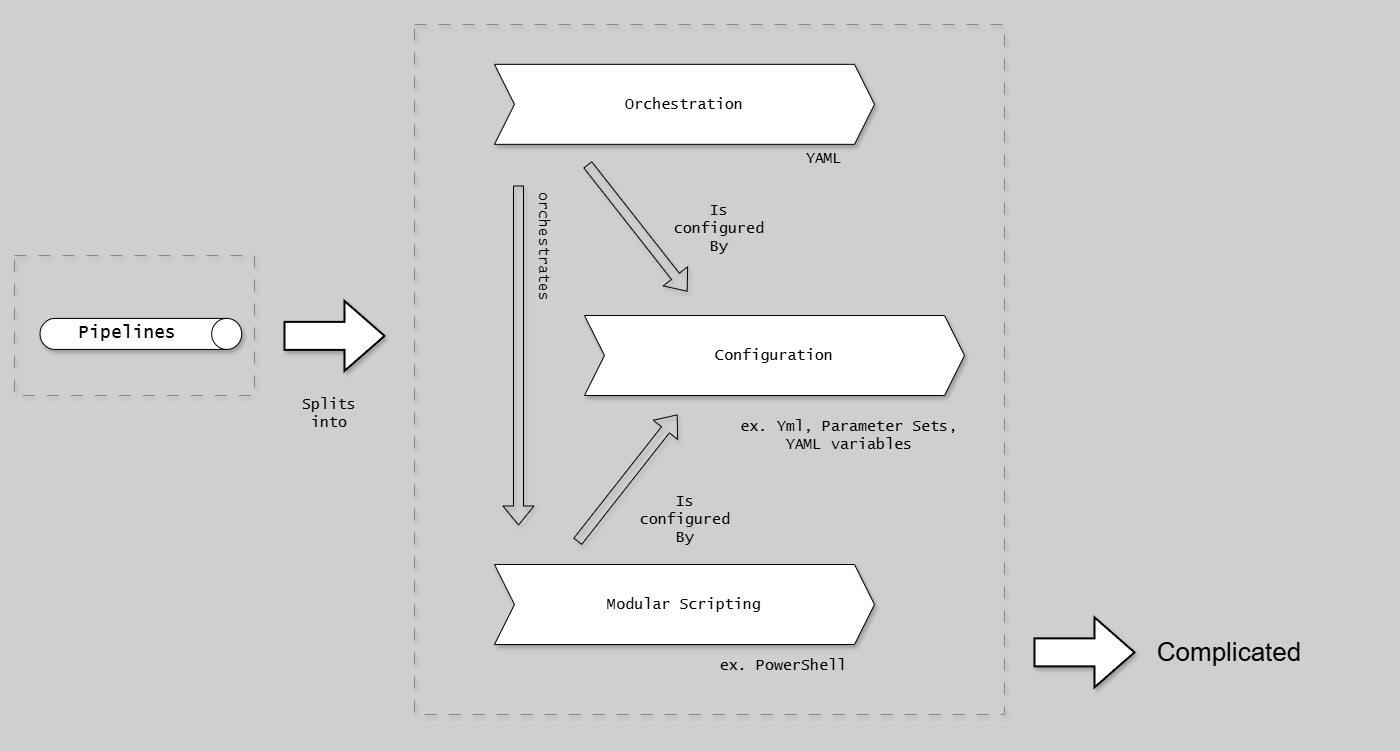

The diagram above was exported from draw.io. Its source (the exported page's mxGraphModel, read from the mxfile embedded in the PNG):
<mxGraphModel dx="1340" dy="-6297" grid="1" gridSize="10" guides="1" tooltips="1" connect="1" arrows="1" fold="1" page="1" pageScale="1" pageWidth="1654" pageHeight="1169" background="#CFCFCF" math="0" shadow="1">
  <root>
    <mxCell id="0" />
    <mxCell id="1" parent="0" />
    <mxCell id="G46-tSZCfBZYrONh_9nJ-37" value="" style="group;strokeColor=none;dashed=1;dashPattern=12 12;fontFamily=Lucida Console;shadow=1;" parent="1" vertex="1" connectable="0">
      <mxGeometry x="20" y="7030" width="1330" height="740" as="geometry" />
    </mxCell>
    <mxCell id="uZuBPEVDCZYBcVNVQJ6w-17" value="Orchestration" style="shape=step;perimeter=stepPerimeter;whiteSpace=wrap;html=1;fixedSize=1;fontSize=15;fontFamily=Lucida Console;shadow=1;" parent="1" vertex="1">
      <mxGeometry x="510" y="7089.84" width="380" height="80" as="geometry" />
    </mxCell>
    <mxCell id="uZuBPEVDCZYBcVNVQJ6w-18" value="Modular Scripting" style="shape=step;perimeter=stepPerimeter;whiteSpace=wrap;html=1;fixedSize=1;fontSize=15;fontFamily=Lucida Console;shadow=1;" parent="1" vertex="1">
      <mxGeometry x="510" y="7590" width="380" height="80" as="geometry" />
    </mxCell>
    <UserObject label="ex. PowerShell" placeholders="1" name="Variable" id="uZuBPEVDCZYBcVNVQJ6w-19">
      <mxCell style="text;html=1;strokeColor=none;fillColor=none;align=center;verticalAlign=middle;whiteSpace=wrap;overflow=hidden;fontSize=15;fontFamily=Lucida Console;shadow=1;" parent="1" vertex="1">
        <mxGeometry x="719" y="7670" width="160" height="42.84" as="geometry" />
      </mxCell>
    </UserObject>
    <UserObject label="Splits into" placeholders="1" name="Variable" id="uZuBPEVDCZYBcVNVQJ6w-23">
      <mxCell style="text;html=1;strokeColor=none;fillColor=none;align=center;verticalAlign=middle;whiteSpace=wrap;overflow=hidden;fontSize=15;fontFamily=Lucida Console;shadow=1;" parent="1" vertex="1">
        <mxGeometry x="310" y="7418" width="70" height="42.84" as="geometry" />
      </mxCell>
    </UserObject>
    <UserObject label="orchestrates" placeholders="1" name="Variable" id="uZuBPEVDCZYBcVNVQJ6w-30">
      <mxCell style="text;html=1;strokeColor=none;fillColor=none;align=center;verticalAlign=middle;whiteSpace=wrap;overflow=hidden;fontSize=15;rotation=90;fontFamily=Lucida Console;shadow=1;" parent="1" vertex="1">
        <mxGeometry x="490" y="7251" width="140" height="42.84" as="geometry" />
      </mxCell>
    </UserObject>
    <UserObject label="ex. Yml, Parameter Sets, YAML variables" placeholders="1" name="Variable" id="uZuBPEVDCZYBcVNVQJ6w-35">
      <mxCell style="text;html=1;strokeColor=none;fillColor=none;align=center;verticalAlign=middle;whiteSpace=wrap;overflow=hidden;fontSize=15;fontFamily=Lucida Console;shadow=1;" parent="1" vertex="1">
        <mxGeometry x="740" y="7418" width="250" height="86" as="geometry" />
      </mxCell>
    </UserObject>
    <mxCell id="oqjR2-dILhtWZD__b5w6-5" value="" style="shape=flexArrow;endArrow=classic;html=1;rounded=0;fontFamily=Lucida Console;shadow=1;" parent="1" edge="1">
      <mxGeometry width="50" height="50" relative="1" as="geometry">
        <mxPoint x="534" y="7211" as="sourcePoint" />
        <mxPoint x="534" y="7551" as="targetPoint" />
      </mxGeometry>
    </mxCell>
    <mxCell id="oqjR2-dILhtWZD__b5w6-4" value="Configuration" style="shape=step;perimeter=stepPerimeter;whiteSpace=wrap;html=1;fixedSize=1;fontSize=15;fontFamily=Lucida Console;shadow=1;" parent="1" vertex="1">
      <mxGeometry x="600" y="7341" width="380" height="80" as="geometry" />
    </mxCell>
    <UserObject label="YAML" placeholders="1" name="Variable" id="oqjR2-dILhtWZD__b5w6-7">
      <mxCell style="text;html=1;strokeColor=none;fillColor=none;align=center;verticalAlign=middle;whiteSpace=wrap;overflow=hidden;fontSize=15;fontFamily=Lucida Console;shadow=1;" parent="1" vertex="1">
        <mxGeometry x="740" y="7160" width="200" height="47.16" as="geometry" />
      </mxCell>
    </UserObject>
    <UserObject label="Is configured By" placeholders="1" name="Variable" id="oqjR2-dILhtWZD__b5w6-8">
      <mxCell style="text;html=1;strokeColor=none;fillColor=none;align=center;verticalAlign=middle;whiteSpace=wrap;overflow=hidden;fontSize=15;fontFamily=Lucida Console;shadow=1;" parent="1" vertex="1">
        <mxGeometry x="687" y="7217.16" width="96" height="72.84" as="geometry" />
      </mxCell>
    </UserObject>
    <mxCell id="oqjR2-dILhtWZD__b5w6-9" value="" style="shape=flexArrow;endArrow=classic;html=1;rounded=0;fontFamily=Lucida Console;shadow=1;" parent="1" edge="1">
      <mxGeometry width="50" height="50" relative="1" as="geometry">
        <mxPoint x="593" y="7567.16" as="sourcePoint" />
        <mxPoint x="693" y="7440" as="targetPoint" />
      </mxGeometry>
    </mxCell>
    <UserObject label="Is configured By" placeholders="1" name="Variable" id="oqjR2-dILhtWZD__b5w6-10">
      <mxCell style="text;html=1;strokeColor=none;fillColor=none;align=center;verticalAlign=middle;whiteSpace=wrap;overflow=hidden;fontSize=15;fontFamily=Lucida Console;shadow=1;" parent="1" vertex="1">
        <mxGeometry x="653" y="7510" width="96" height="70" as="geometry" />
      </mxCell>
    </UserObject>
    <mxCell id="oqjR2-dILhtWZD__b5w6-11" value="" style="shape=flexArrow;endArrow=classic;html=1;rounded=0;fontFamily=Lucida Console;shadow=1;" parent="1" edge="1">
      <mxGeometry width="50" height="50" relative="1" as="geometry">
        <mxPoint x="603" y="7190" as="sourcePoint" />
        <mxPoint x="703" y="7317.16" as="targetPoint" />
      </mxGeometry>
    </mxCell>
    <UserObject label="&lt;font style=&quot;font-size: 26px;&quot;&gt;Complicated&lt;/font&gt;" placeholders="1" name="Variable" id="oqjR2-dILhtWZD__b5w6-13">
      <mxCell style="text;html=1;strokeColor=none;fillColor=none;align=center;verticalAlign=middle;whiteSpace=wrap;overflow=hidden;fontSize=22;fontFamily=Helvetica;shadow=1;" parent="1" vertex="1">
        <mxGeometry x="1080" y="7656.42" width="330" height="42.84" as="geometry" />
      </mxCell>
    </UserObject>
    <mxCell id="oqjR2-dILhtWZD__b5w6-14" value="" style="verticalLabelPosition=bottom;verticalAlign=top;html=1;strokeWidth=2;shape=mxgraph.arrows2.arrow;dy=0.6;dx=40;notch=0;shadow=1;" parent="1" vertex="1">
      <mxGeometry x="1050" y="7642.84" width="100" height="70" as="geometry" />
    </mxCell>
    <mxCell id="oqjR2-dILhtWZD__b5w6-15" value="" style="group;strokeColor=#878787;dashed=1;dashPattern=12 12;shadow=1;" parent="1" vertex="1" connectable="0">
      <mxGeometry x="30" y="7281" width="240" height="140" as="geometry" />
    </mxCell>
    <mxCell id="G-eTBBLO4GCufkVSqEOk-3" value="" style="group;shadow=1;" parent="1" vertex="1" connectable="0">
      <mxGeometry x="42.81" y="7322.42" width="214.3849999999996" height="74" as="geometry" />
    </mxCell>
    <mxCell id="uZuBPEVDCZYBcVNVQJ6w-13" value="" style="shape=cylinder3;whiteSpace=wrap;html=1;boundedLbl=1;backgroundOutline=1;size=15;rotation=90;fontFamily=Lucida Console;shadow=1;" parent="G-eTBBLO4GCufkVSqEOk-3" vertex="1">
      <mxGeometry x="98.07" y="-63.8100000000004" width="31" height="201.63" as="geometry" />
    </mxCell>
    <mxCell id="uZuBPEVDCZYBcVNVQJ6w-14" value="&lt;font style=&quot;font-size: 18px;&quot;&gt;Pipelines&lt;br&gt;&lt;/font&gt;" style="text;html=1;strokeColor=none;fillColor=none;align=center;verticalAlign=middle;whiteSpace=wrap;rounded=0;fontFamily=Lucida Console;shadow=1;" parent="G-eTBBLO4GCufkVSqEOk-3" vertex="1">
      <mxGeometry width="201" height="74" as="geometry" />
    </mxCell>
    <mxCell id="G-eTBBLO4GCufkVSqEOk-4" value="" style="verticalLabelPosition=bottom;verticalAlign=top;html=1;strokeWidth=2;shape=mxgraph.arrows2.arrow;dy=0.6;dx=40;notch=0;shadow=1;" parent="1" vertex="1">
      <mxGeometry x="300" y="7326.42" width="100" height="70" as="geometry" />
    </mxCell>
    <mxCell id="G-eTBBLO4GCufkVSqEOk-5" value="" style="group;strokeColor=#878787;dashed=1;dashPattern=12 12;shadow=1;" parent="1" vertex="1" connectable="0">
      <mxGeometry x="430" y="7050" width="590" height="690" as="geometry" />
    </mxCell>
  </root>
</mxGraphModel>